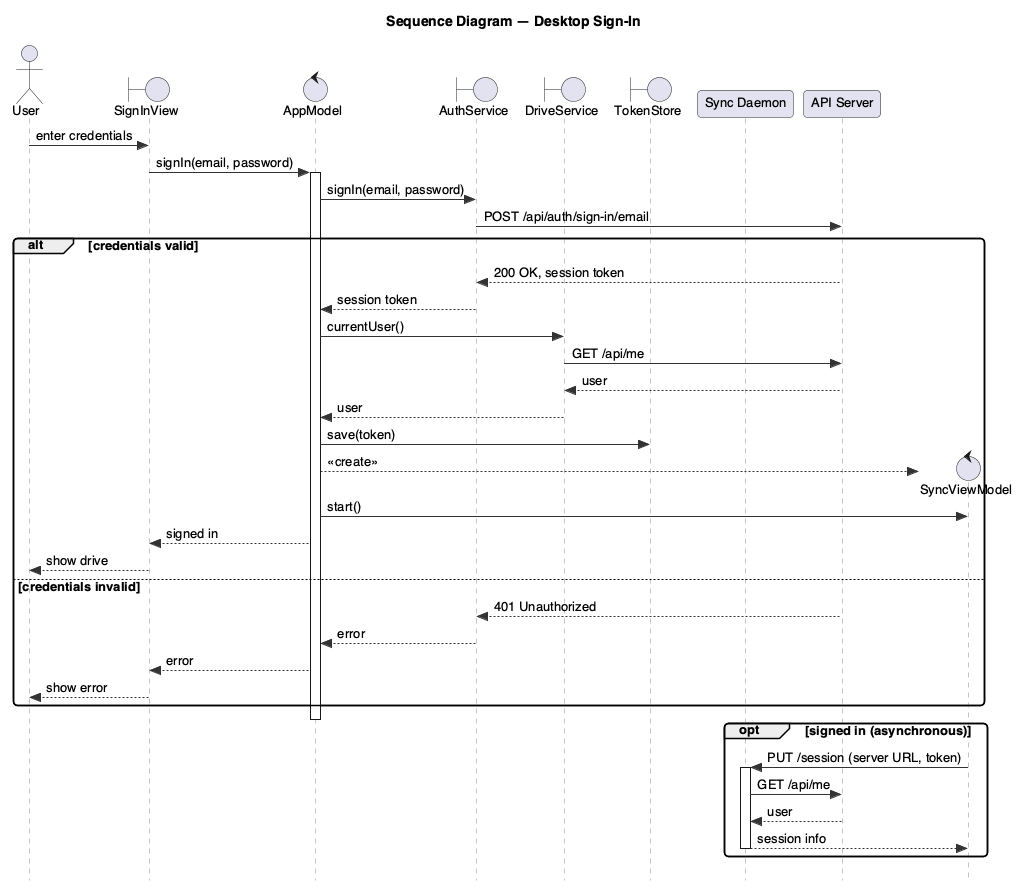

The diagram above was rendered by PlantUML. Its source (embedded in the PNG):
@startuml sequence-sign-in-desktop
!include _style.iuml
hide footbox
title Sequence Diagram — Desktop Sign-In

actor User
boundary SignInView
control AppModel
boundary AuthService
boundary DriveService
boundary TokenStore
participant "Sync Daemon" as Daemon
participant "API Server" as Server

User -> SignInView : enter credentials
SignInView -> AppModel : signIn(email, password)
activate AppModel
AppModel -> AuthService : signIn(email, password)
AuthService -> Server : POST /api/auth/sign-in/email
alt credentials valid
  Server --> AuthService : 200 OK, session token
  AuthService --> AppModel : session token
  AppModel -> DriveService : currentUser()
  DriveService -> Server : GET /api/me
  Server --> DriveService : user
  DriveService --> AppModel : user
  AppModel -> TokenStore : save(token)
  create control SyncViewModel
  AppModel --> SyncViewModel : <<create>>
  AppModel -> SyncViewModel : start()
  AppModel --> SignInView : signed in
  SignInView --> User : show drive
else credentials invalid
  Server --> AuthService : 401 Unauthorized
  AuthService --> AppModel : error
  AppModel --> SignInView : error
  SignInView --> User : show error
end
deactivate AppModel

opt signed in (asynchronous)
  SyncViewModel -> Daemon : PUT /session (server URL, token)
  activate Daemon
  Daemon -> Server : GET /api/me
  Server --> Daemon : user
  Daemon --> SyncViewModel : session info
  deactivate Daemon
end
@enduml